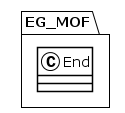

The diagram above was rendered by PlantUML. Its source (embedded in the PNG):
@startuml
!theme plain
package EG_MOF {
class End {
}
}
@enduml